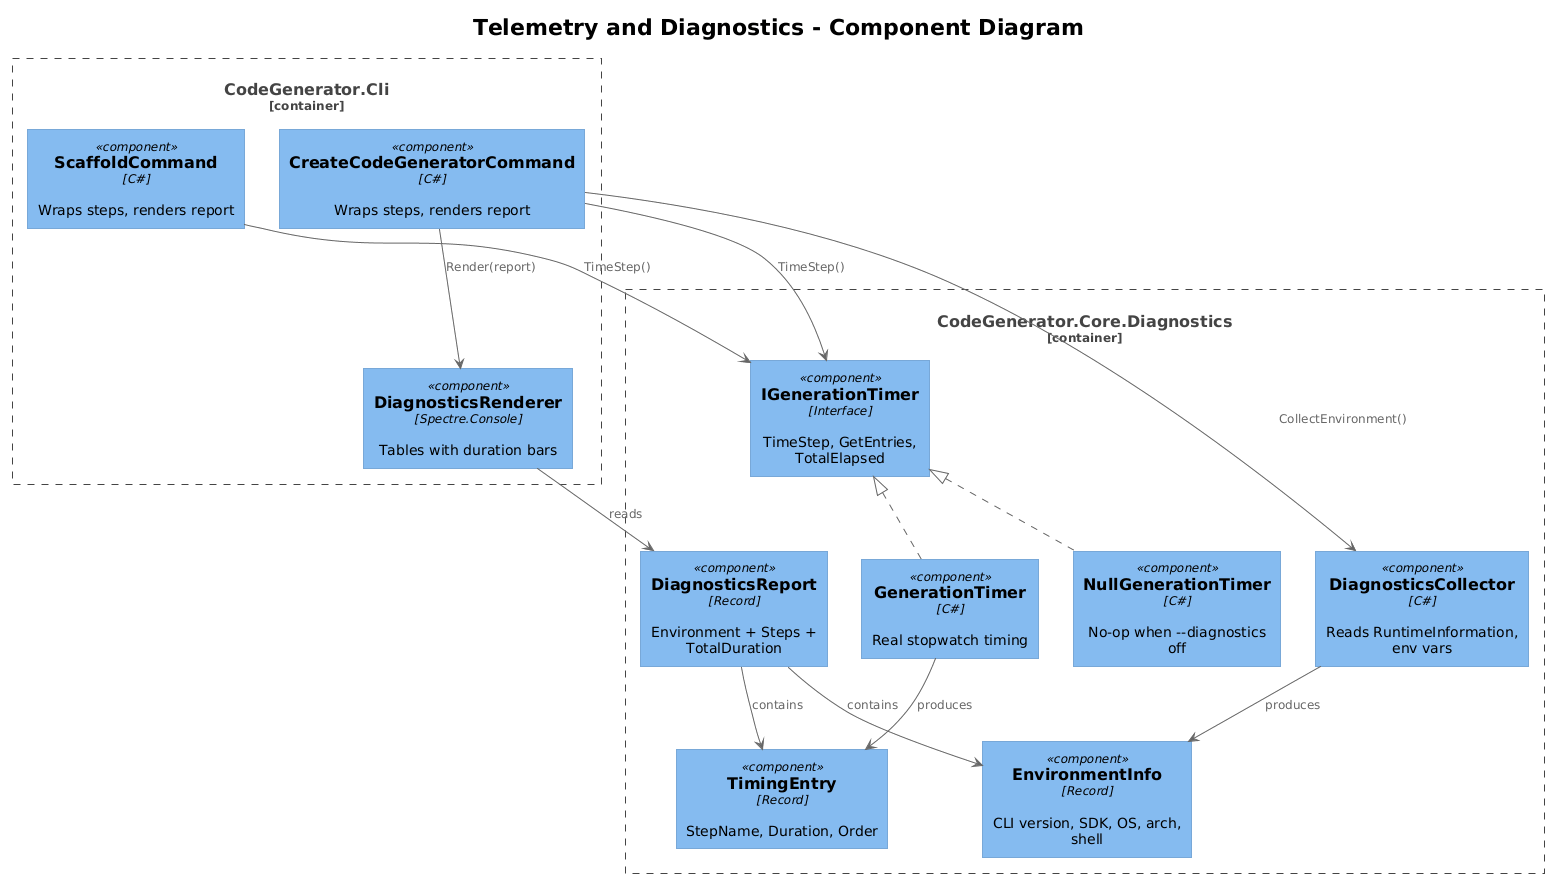

The diagram above was rendered by PlantUML. Its source (embedded in the PNG):
@startuml
!theme plain
!include <C4/C4_Component>

title Telemetry and Diagnostics - Component Diagram

Container_Boundary(core, "CodeGenerator.Core.Diagnostics") {
    Component(iTimer, "IGenerationTimer", "Interface", "TimeStep, GetEntries, TotalElapsed")
    Component(timer, "GenerationTimer", "C#", "Real stopwatch timing")
    Component(nullTimer, "NullGenerationTimer", "C#", "No-op when --diagnostics off")
    Component(collector, "DiagnosticsCollector", "C#", "Reads RuntimeInformation, env vars")
    Component(report, "DiagnosticsReport", "Record", "Environment + Steps + TotalDuration")
    Component(envInfo, "EnvironmentInfo", "Record", "CLI version, SDK, OS, arch, shell")
    Component(entry, "TimingEntry", "Record", "StepName, Duration, Order")
}

Container_Boundary(cli, "CodeGenerator.Cli") {
    Component(createCmd, "CreateCodeGeneratorCommand", "C#", "Wraps steps, renders report")
    Component(scaffoldCmd, "ScaffoldCommand", "C#", "Wraps steps, renders report")
    Component(renderer, "DiagnosticsRenderer", "Spectre.Console", "Tables with duration bars")
}

iTimer <|.. timer
iTimer <|.. nullTimer
timer --> entry : produces
collector --> envInfo : produces
report --> envInfo : contains
report --> entry : contains
createCmd --> iTimer : TimeStep()
createCmd --> collector : CollectEnvironment()
createCmd --> renderer : Render(report)
scaffoldCmd --> iTimer : TimeStep()
renderer --> report : reads
@enduml